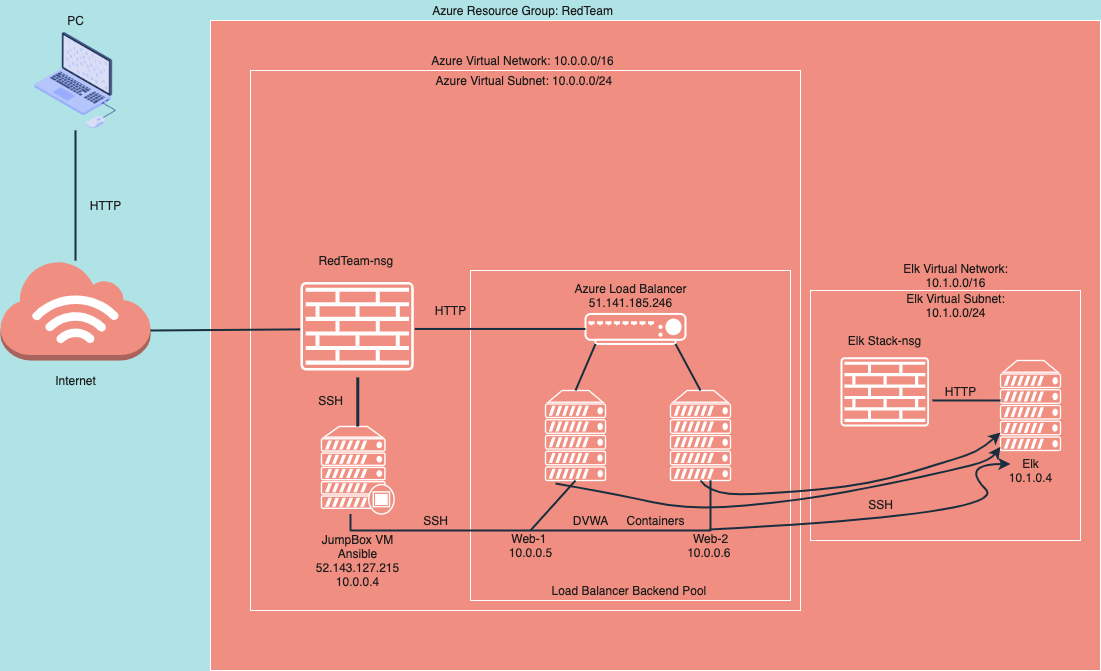

The diagram above was exported from draw.io. Its source (the exported page's mxGraphModel, read from the mxfile embedded in the PNG):
<mxGraphModel dx="827" dy="704" grid="1" gridSize="10" guides="1" tooltips="1" connect="1" arrows="1" fold="1" page="1" pageScale="1" pageWidth="850" pageHeight="1100" background="#B0E3E6" math="0" shadow="0">
  <root>
    <mxCell id="0" />
    <mxCell id="1" parent="0" />
    <mxCell id="qytFVpPlv3DGotdjjn-Z-54" value="" style="whiteSpace=wrap;html=1;fillColor=#F08E81;strokeColor=#FFFFFF;fontColor=#1A1A1A;" vertex="1" parent="1">
      <mxGeometry x="210" y="100" width="890" height="650" as="geometry" />
    </mxCell>
    <mxCell id="qytFVpPlv3DGotdjjn-Z-11" value="" style="whiteSpace=wrap;html=1;fillColor=#F08E81;strokeColor=#FFFFFF;fontColor=#1A1A1A;" vertex="1" parent="1">
      <mxGeometry x="250" y="150" width="550" height="540" as="geometry" />
    </mxCell>
    <mxCell id="qytFVpPlv3DGotdjjn-Z-9" value="" style="whiteSpace=wrap;html=1;fillColor=#F08E81;strokeColor=#FFFFFF;fontColor=#1A1A1A;" vertex="1" parent="1">
      <mxGeometry x="470" y="350" width="320" height="330" as="geometry" />
    </mxCell>
    <mxCell id="qytFVpPlv3DGotdjjn-Z-1" value="" style="shape=image;html=1;verticalAlign=top;verticalLabelPosition=bottom;imageAspect=0;aspect=fixed;image=https://cdn2.iconfinder.com/data/icons/whcompare-isometric-web-hosting-servers/50/laptop-with-code-128.png;fillColor=#F08E81;strokeColor=#FFFFFF;fontColor=#1A1A1A;labelBackgroundColor=#B0E3E6;" vertex="1" parent="1">
      <mxGeometry x="25" y="110" width="100" height="100" as="geometry" />
    </mxCell>
    <mxCell id="qytFVpPlv3DGotdjjn-Z-2" value="" style="outlineConnect=0;dashed=0;verticalLabelPosition=bottom;verticalAlign=top;align=center;html=1;shape=mxgraph.aws3.internet_3;fillColor=#F08E81;strokeColor=#FFFFFF;fontColor=#1A1A1A;" vertex="1" parent="1">
      <mxGeometry y="340" width="150" height="100" as="geometry" />
    </mxCell>
    <mxCell id="qytFVpPlv3DGotdjjn-Z-4" value="" style="fontColor=#1A1A1A;verticalAlign=top;verticalLabelPosition=bottom;labelPosition=center;align=center;html=1;outlineConnect=0;fillColor=#F08E81;strokeColor=#FFFFFF;gradientDirection=north;strokeWidth=2;shape=mxgraph.networks.load_balancer;" vertex="1" parent="1">
      <mxGeometry x="585" y="393.46" width="100" height="30" as="geometry" />
    </mxCell>
    <mxCell id="qytFVpPlv3DGotdjjn-Z-5" value="" style="fontColor=#1A1A1A;verticalAlign=top;verticalLabelPosition=bottom;labelPosition=center;align=center;html=1;outlineConnect=0;fillColor=#F08E81;strokeColor=#FFFFFF;gradientDirection=north;strokeWidth=2;shape=mxgraph.networks.proxy_server;" vertex="1" parent="1">
      <mxGeometry x="320.96999999999997" y="506" width="72.62" height="87.5" as="geometry" />
    </mxCell>
    <mxCell id="qytFVpPlv3DGotdjjn-Z-6" value="" style="fontColor=#1A1A1A;verticalAlign=top;verticalLabelPosition=bottom;labelPosition=center;align=center;html=1;outlineConnect=0;fillColor=#F08E81;strokeColor=#FFFFFF;gradientDirection=north;strokeWidth=2;shape=mxgraph.networks.server;" vertex="1" parent="1">
      <mxGeometry x="545" y="470" width="60" height="90" as="geometry" />
    </mxCell>
    <mxCell id="qytFVpPlv3DGotdjjn-Z-7" value="" style="fontColor=#1A1A1A;verticalAlign=top;verticalLabelPosition=bottom;labelPosition=center;align=center;html=1;outlineConnect=0;fillColor=#F08E81;strokeColor=#FFFFFF;gradientDirection=north;strokeWidth=2;shape=mxgraph.networks.server;" vertex="1" parent="1">
      <mxGeometry x="670" y="470" width="60" height="90" as="geometry" />
    </mxCell>
    <mxCell id="qytFVpPlv3DGotdjjn-Z-19" value="" style="endArrow=none;html=1;strokeWidth=2;strokeColor=#182E3E;fontColor=#1A1A1A;labelBackgroundColor=#B0E3E6;" edge="1" parent="1" source="qytFVpPlv3DGotdjjn-Z-2" target="qytFVpPlv3DGotdjjn-Z-1">
      <mxGeometry width="50" height="50" relative="1" as="geometry">
        <mxPoint x="60" y="330" as="sourcePoint" />
        <mxPoint x="110" y="280" as="targetPoint" />
      </mxGeometry>
    </mxCell>
    <mxCell id="qytFVpPlv3DGotdjjn-Z-20" value="" style="endArrow=none;html=1;strokeWidth=2;exitX=1;exitY=0.7;exitDx=0;exitDy=0;exitPerimeter=0;strokeColor=#182E3E;fontColor=#1A1A1A;labelBackgroundColor=#B0E3E6;" edge="1" parent="1" source="qytFVpPlv3DGotdjjn-Z-2">
      <mxGeometry width="50" height="50" relative="1" as="geometry">
        <mxPoint x="230" y="473.08" as="sourcePoint" />
        <mxPoint x="300.287583975266" y="408.8834018607072" as="targetPoint" />
      </mxGeometry>
    </mxCell>
    <mxCell id="qytFVpPlv3DGotdjjn-Z-21" value="" style="endArrow=none;html=1;strokeWidth=2;strokeColor=#182E3E;fontColor=#1A1A1A;labelBackgroundColor=#B0E3E6;" edge="1" parent="1" target="qytFVpPlv3DGotdjjn-Z-4">
      <mxGeometry width="50" height="50" relative="1" as="geometry">
        <mxPoint x="414.2624160247342" y="408.46000000000004" as="sourcePoint" />
        <mxPoint x="550.287583975266" y="399.4434018607072" as="targetPoint" />
      </mxGeometry>
    </mxCell>
    <mxCell id="qytFVpPlv3DGotdjjn-Z-22" value="" style="endArrow=none;html=1;strokeWidth=3;strokeColor=#182E3E;fontColor=#1A1A1A;labelBackgroundColor=#B0E3E6;" edge="1" parent="1" source="qytFVpPlv3DGotdjjn-Z-5">
      <mxGeometry width="50" height="50" relative="1" as="geometry">
        <mxPoint x="170" y="491.12" as="sourcePoint" />
        <mxPoint x="357.27671491259116" y="456.9200000000001" as="targetPoint" />
      </mxGeometry>
    </mxCell>
    <mxCell id="qytFVpPlv3DGotdjjn-Z-27" value="" style="endArrow=none;html=1;strokeWidth=2;strokeColor=#182E3E;fontColor=#1A1A1A;labelBackgroundColor=#B0E3E6;" edge="1" parent="1">
      <mxGeometry width="50" height="50" relative="1" as="geometry">
        <mxPoint x="350" y="610" as="sourcePoint" />
        <mxPoint x="350" y="593.5" as="targetPoint" />
      </mxGeometry>
    </mxCell>
    <mxCell id="qytFVpPlv3DGotdjjn-Z-32" value="" style="endArrow=none;html=1;strokeWidth=2;entryX=0.5;entryY=1;entryDx=0;entryDy=0;entryPerimeter=0;strokeColor=#182E3E;fontColor=#1A1A1A;labelBackgroundColor=#B0E3E6;" edge="1" parent="1" target="qytFVpPlv3DGotdjjn-Z-6">
      <mxGeometry width="50" height="50" relative="1" as="geometry">
        <mxPoint x="530" y="610" as="sourcePoint" />
        <mxPoint x="530" y="580" as="targetPoint" />
      </mxGeometry>
    </mxCell>
    <mxCell id="qytFVpPlv3DGotdjjn-Z-33" value="" style="endArrow=none;html=1;strokeWidth=2;entryX=0.5;entryY=1;entryDx=0;entryDy=0;entryPerimeter=0;strokeColor=#182E3E;fontColor=#1A1A1A;labelBackgroundColor=#B0E3E6;" edge="1" parent="1">
      <mxGeometry width="50" height="50" relative="1" as="geometry">
        <mxPoint x="710" y="610" as="sourcePoint" />
        <mxPoint x="710" y="560" as="targetPoint" />
      </mxGeometry>
    </mxCell>
    <mxCell id="qytFVpPlv3DGotdjjn-Z-35" value="" style="endArrow=none;html=1;strokeWidth=2;strokeColor=#182E3E;fontColor=#1A1A1A;labelBackgroundColor=#B0E3E6;exitX=0.5;exitY=0;exitDx=0;exitDy=0;exitPerimeter=0;entryX=0.9;entryY=1;entryDx=0;entryDy=0;entryPerimeter=0;" edge="1" parent="1" source="qytFVpPlv3DGotdjjn-Z-7" target="qytFVpPlv3DGotdjjn-Z-4">
      <mxGeometry width="50" height="50" relative="1" as="geometry">
        <mxPoint x="680" y="470" as="sourcePoint" />
        <mxPoint x="680" y="420" as="targetPoint" />
      </mxGeometry>
    </mxCell>
    <mxCell id="qytFVpPlv3DGotdjjn-Z-36" value="" style="endArrow=none;html=1;strokeWidth=2;strokeColor=#182E3E;fontColor=#1A1A1A;labelBackgroundColor=#B0E3E6;" edge="1" parent="1">
      <mxGeometry width="50" height="50" relative="1" as="geometry">
        <mxPoint x="350" y="610" as="sourcePoint" />
        <mxPoint x="710" y="610" as="targetPoint" />
      </mxGeometry>
    </mxCell>
    <mxCell id="qytFVpPlv3DGotdjjn-Z-37" value="Azure Resource Group: RedTeam" style="text;html=1;resizable=0;autosize=1;align=center;verticalAlign=middle;points=[];fillColor=none;strokeColor=none;rounded=0;fontColor=#1A1A1A;" vertex="1" parent="1">
      <mxGeometry x="421.6" y="80" width="200" height="20" as="geometry" />
    </mxCell>
    <mxCell id="qytFVpPlv3DGotdjjn-Z-38" value="Azure Virtual Network: 10.0.0.0/16" style="text;html=1;resizable=0;autosize=1;align=center;verticalAlign=middle;points=[];fillColor=none;strokeColor=none;rounded=0;fontColor=#1A1A1A;" vertex="1" parent="1">
      <mxGeometry x="421.6" y="130" width="200" height="20" as="geometry" />
    </mxCell>
    <mxCell id="qytFVpPlv3DGotdjjn-Z-39" value="Azure Virtual Subnet: 10.0.0.0/24&amp;nbsp;" style="text;html=1;resizable=0;autosize=1;align=center;verticalAlign=middle;points=[];fillColor=none;strokeColor=none;rounded=0;fontColor=#1A1A1A;" vertex="1" parent="1">
      <mxGeometry x="425" y="150" width="200" height="20" as="geometry" />
    </mxCell>
    <mxCell id="qytFVpPlv3DGotdjjn-Z-40" value="PC" style="text;html=1;resizable=0;autosize=1;align=center;verticalAlign=middle;points=[];fillColor=none;strokeColor=none;rounded=0;fontColor=#1A1A1A;" vertex="1" parent="1">
      <mxGeometry x="60" y="90" width="30" height="20" as="geometry" />
    </mxCell>
    <mxCell id="qytFVpPlv3DGotdjjn-Z-41" value="Internet&lt;br&gt;" style="text;html=1;resizable=0;autosize=1;align=center;verticalAlign=middle;points=[];fillColor=none;strokeColor=none;rounded=0;fontColor=#1A1A1A;" vertex="1" parent="1">
      <mxGeometry x="45" y="450" width="60" height="20" as="geometry" />
    </mxCell>
    <mxCell id="qytFVpPlv3DGotdjjn-Z-42" value="HTTP" style="text;html=1;resizable=0;autosize=1;align=center;verticalAlign=middle;points=[];fillColor=none;strokeColor=none;rounded=0;fontColor=#1A1A1A;" vertex="1" parent="1">
      <mxGeometry x="80" y="275" width="50" height="20" as="geometry" />
    </mxCell>
    <mxCell id="qytFVpPlv3DGotdjjn-Z-43" value="RedTeam-nsg&amp;nbsp;" style="text;html=1;resizable=0;autosize=1;align=center;verticalAlign=middle;points=[];fillColor=none;strokeColor=none;rounded=0;fontColor=#1A1A1A;" vertex="1" parent="1">
      <mxGeometry x="311.6" y="330" width="90" height="20" as="geometry" />
    </mxCell>
    <mxCell id="qytFVpPlv3DGotdjjn-Z-44" value="HTTP" style="text;html=1;resizable=0;autosize=1;align=center;verticalAlign=middle;points=[];fillColor=none;strokeColor=none;rounded=0;fontColor=#1A1A1A;" vertex="1" parent="1">
      <mxGeometry x="425" y="380" width="50" height="20" as="geometry" />
    </mxCell>
    <mxCell id="qytFVpPlv3DGotdjjn-Z-45" value="SSH" style="text;html=1;resizable=0;autosize=1;align=center;verticalAlign=middle;points=[];fillColor=none;strokeColor=none;rounded=0;fontColor=#1A1A1A;" vertex="1" parent="1">
      <mxGeometry x="310" y="470" width="40" height="20" as="geometry" />
    </mxCell>
    <mxCell id="qytFVpPlv3DGotdjjn-Z-46" value="JumpBox VM&lt;br&gt;Ansible&lt;br&gt;52.143.127.215&lt;br&gt;10.0.0.4" style="text;html=1;resizable=0;autosize=1;align=center;verticalAlign=middle;points=[];fillColor=none;strokeColor=none;rounded=0;fontColor=#1A1A1A;" vertex="1" parent="1">
      <mxGeometry x="307.28" y="610" width="100" height="60" as="geometry" />
    </mxCell>
    <mxCell id="qytFVpPlv3DGotdjjn-Z-47" value="SSH" style="text;html=1;resizable=0;autosize=1;align=center;verticalAlign=middle;points=[];fillColor=none;strokeColor=none;rounded=0;fontColor=#1A1A1A;" vertex="1" parent="1">
      <mxGeometry x="415" y="590" width="40" height="20" as="geometry" />
    </mxCell>
    <mxCell id="qytFVpPlv3DGotdjjn-Z-48" value="DVWA" style="text;html=1;resizable=0;autosize=1;align=center;verticalAlign=middle;points=[];fillColor=none;strokeColor=none;rounded=0;fontColor=#1A1A1A;" vertex="1" parent="1">
      <mxGeometry x="565" y="590" width="50" height="20" as="geometry" />
    </mxCell>
    <mxCell id="qytFVpPlv3DGotdjjn-Z-49" value="Containers" style="text;html=1;resizable=0;autosize=1;align=center;verticalAlign=middle;points=[];fillColor=none;strokeColor=none;rounded=0;fontColor=#1A1A1A;" vertex="1" parent="1">
      <mxGeometry x="620" y="590" width="70" height="20" as="geometry" />
    </mxCell>
    <mxCell id="qytFVpPlv3DGotdjjn-Z-50" value="Web-1&amp;nbsp;&lt;br&gt;10.0.0.5" style="text;html=1;resizable=0;autosize=1;align=center;verticalAlign=middle;points=[];fillColor=none;strokeColor=none;rounded=0;fontColor=#1A1A1A;" vertex="1" parent="1">
      <mxGeometry x="500" y="610" width="60" height="30" as="geometry" />
    </mxCell>
    <mxCell id="qytFVpPlv3DGotdjjn-Z-51" value="Web-2&lt;br&gt;10.0.0.6&amp;nbsp;" style="text;html=1;resizable=0;autosize=1;align=center;verticalAlign=middle;points=[];fillColor=none;strokeColor=none;rounded=0;fontColor=#1A1A1A;" vertex="1" parent="1">
      <mxGeometry x="680" y="610" width="60" height="30" as="geometry" />
    </mxCell>
    <mxCell id="qytFVpPlv3DGotdjjn-Z-53" value="Azure Load Balancer&lt;br&gt;51.141.185.246" style="text;html=1;resizable=0;autosize=1;align=center;verticalAlign=middle;points=[];fillColor=none;strokeColor=none;rounded=0;fontColor=#1A1A1A;" vertex="1" parent="1">
      <mxGeometry x="565" y="360" width="130" height="30" as="geometry" />
    </mxCell>
    <mxCell id="qytFVpPlv3DGotdjjn-Z-55" value="" style="endArrow=none;html=1;strokeWidth=2;entryX=0.1;entryY=1;entryDx=0;entryDy=0;entryPerimeter=0;strokeColor=#182E3E;fontColor=#1A1A1A;labelBackgroundColor=#B0E3E6;exitX=0.5;exitY=0;exitDx=0;exitDy=0;exitPerimeter=0;" edge="1" parent="1" source="qytFVpPlv3DGotdjjn-Z-6" target="qytFVpPlv3DGotdjjn-Z-4">
      <mxGeometry width="50" height="50" relative="1" as="geometry">
        <mxPoint x="550" y="473.46" as="sourcePoint" />
        <mxPoint x="550" y="423.46" as="targetPoint" />
      </mxGeometry>
    </mxCell>
    <mxCell id="qytFVpPlv3DGotdjjn-Z-59" value="" style="points=[[0.015,0.015,0],[0.985,0.015,0],[0.985,0.985,0],[0.015,0.985,0],[0.25,0,0],[0.5,0,0],[0.75,0,0],[1,0.25,0],[1,0.5,0],[1,0.75,0],[0.75,1,0],[0.5,1,0],[0.25,1,0],[0,0.75,0],[0,0.5,0],[0,0.25,0]];verticalLabelPosition=bottom;html=1;verticalAlign=top;aspect=fixed;align=center;pointerEvents=1;shape=mxgraph.cisco19.rect;prIcon=firewall;fillColor=#F08E81;strokeColor=#FFFFFF;fontColor=#1A1A1A;" vertex="1" parent="1">
      <mxGeometry x="300" y="361.56" width="113.2" height="88.44" as="geometry" />
    </mxCell>
    <mxCell id="qytFVpPlv3DGotdjjn-Z-61" value="Load Balancer Backend Pool&amp;nbsp;" style="text;html=1;resizable=0;autosize=1;align=center;verticalAlign=middle;points=[];fillColor=none;strokeColor=none;rounded=0;sketch=0;fontColor=#1A1A1A;" vertex="1" parent="1">
      <mxGeometry x="545" y="660" width="170" height="20" as="geometry" />
    </mxCell>
    <mxCell id="qytFVpPlv3DGotdjjn-Z-64" value="" style="whiteSpace=wrap;html=1;rounded=0;sketch=0;fontColor=#1A1A1A;strokeColor=#FFFFFF;fillColor=#F08E81;" vertex="1" parent="1">
      <mxGeometry x="810" y="370" width="270" height="250" as="geometry" />
    </mxCell>
    <mxCell id="qytFVpPlv3DGotdjjn-Z-65" value="" style="points=[[0.015,0.015,0],[0.985,0.015,0],[0.985,0.985,0],[0.015,0.985,0],[0.25,0,0],[0.5,0,0],[0.75,0,0],[1,0.25,0],[1,0.5,0],[1,0.75,0],[0.75,1,0],[0.5,1,0],[0.25,1,0],[0,0.75,0],[0,0.5,0],[0,0.25,0]];verticalLabelPosition=bottom;html=1;verticalAlign=top;aspect=fixed;align=center;pointerEvents=1;shape=mxgraph.cisco19.rect;prIcon=firewall;fillColor=#F08E81;strokeColor=#FFFFFF;fontColor=#1A1A1A;" vertex="1" parent="1">
      <mxGeometry x="840" y="436.78" width="88.6" height="69.22" as="geometry" />
    </mxCell>
    <mxCell id="qytFVpPlv3DGotdjjn-Z-66" value="Elk Stack-nsg" style="text;html=1;resizable=0;autosize=1;align=center;verticalAlign=middle;points=[];fillColor=none;strokeColor=none;rounded=0;sketch=0;fontColor=#1A1A1A;" vertex="1" parent="1">
      <mxGeometry x="839.3" y="410" width="90" height="20" as="geometry" />
    </mxCell>
    <mxCell id="qytFVpPlv3DGotdjjn-Z-67" value="" style="fontColor=#1A1A1A;verticalAlign=top;verticalLabelPosition=bottom;labelPosition=center;align=center;html=1;outlineConnect=0;fillColor=#F08E81;strokeColor=#FFFFFF;gradientDirection=north;strokeWidth=2;shape=mxgraph.networks.server;" vertex="1" parent="1">
      <mxGeometry x="1000" y="440" width="60" height="90" as="geometry" />
    </mxCell>
    <mxCell id="qytFVpPlv3DGotdjjn-Z-68" value="&lt;span&gt;Elk Virtual Network:&lt;/span&gt;&lt;br&gt;&lt;span&gt;10.1.0.0/16&lt;/span&gt;" style="text;html=1;resizable=0;autosize=1;align=center;verticalAlign=middle;points=[];fillColor=none;strokeColor=none;rounded=0;sketch=0;fontColor=#1A1A1A;" vertex="1" parent="1">
      <mxGeometry x="895" y="340" width="120" height="30" as="geometry" />
    </mxCell>
    <mxCell id="qytFVpPlv3DGotdjjn-Z-69" value="Elk Virtual Subnet:&lt;br&gt;10.1.0.0/24" style="text;html=1;resizable=0;autosize=1;align=center;verticalAlign=middle;points=[];fillColor=none;strokeColor=none;rounded=0;sketch=0;fontColor=#1A1A1A;" vertex="1" parent="1">
      <mxGeometry x="900" y="370" width="110" height="30" as="geometry" />
    </mxCell>
    <mxCell id="qytFVpPlv3DGotdjjn-Z-70" value="Elk&lt;br&gt;10.1.0.4" style="text;html=1;resizable=0;autosize=1;align=center;verticalAlign=middle;points=[];fillColor=none;strokeColor=none;rounded=0;sketch=0;fontColor=#1A1A1A;" vertex="1" parent="1">
      <mxGeometry x="1000" y="534.75" width="60" height="30" as="geometry" />
    </mxCell>
    <mxCell id="qytFVpPlv3DGotdjjn-Z-72" value="" style="curved=1;endArrow=classic;html=1;fontColor=#1A1A1A;strokeColor=#182E3E;exitX=0.48;exitY=-0.05;exitDx=0;exitDy=0;exitPerimeter=0;strokeWidth=2;labelBackgroundColor=#B0E3E6;" edge="1" parent="1">
      <mxGeometry width="50" height="50" relative="1" as="geometry">
        <mxPoint x="709" y="609" as="sourcePoint" />
        <mxPoint x="1010" y="543.5" as="targetPoint" />
        <Array as="points">
          <mxPoint x="1010" y="593.5" />
          <mxPoint x="960" y="543.5" />
        </Array>
      </mxGeometry>
    </mxCell>
    <mxCell id="qytFVpPlv3DGotdjjn-Z-73" value="SSH" style="text;html=1;resizable=0;autosize=1;align=center;verticalAlign=middle;points=[];fillColor=none;strokeColor=none;rounded=0;sketch=0;fontColor=#1A1A1A;" vertex="1" parent="1">
      <mxGeometry x="860" y="573.5" width="40" height="20" as="geometry" />
    </mxCell>
    <mxCell id="qytFVpPlv3DGotdjjn-Z-74" value="" style="endArrow=none;html=1;fontColor=#1A1A1A;strokeColor=#182E3E;strokeWidth=2;exitX=1.038;exitY=0.624;exitDx=0;exitDy=0;exitPerimeter=0;labelBackgroundColor=#B0E3E6;" edge="1" parent="1" source="qytFVpPlv3DGotdjjn-Z-65">
      <mxGeometry width="50" height="50" relative="1" as="geometry">
        <mxPoint x="950" y="530" as="sourcePoint" />
        <mxPoint x="1000" y="480" as="targetPoint" />
      </mxGeometry>
    </mxCell>
    <mxCell id="qytFVpPlv3DGotdjjn-Z-75" value="HTTP" style="text;html=1;resizable=0;autosize=1;align=center;verticalAlign=middle;points=[];fillColor=none;strokeColor=none;rounded=0;sketch=0;fontColor=#1A1A1A;" vertex="1" parent="1">
      <mxGeometry x="935" y="461.39" width="50" height="20" as="geometry" />
    </mxCell>
    <mxCell id="qytFVpPlv3DGotdjjn-Z-78" value="" style="curved=1;endArrow=classic;html=1;fontColor=#1A1A1A;strokeColor=#182E3E;strokeWidth=2;exitX=0.5;exitY=1;exitDx=0;exitDy=0;exitPerimeter=0;" edge="1" parent="1" source="qytFVpPlv3DGotdjjn-Z-7" target="qytFVpPlv3DGotdjjn-Z-67">
      <mxGeometry width="50" height="50" relative="1" as="geometry">
        <mxPoint x="650" y="563.5" as="sourcePoint" />
        <mxPoint x="900" y="525.375" as="targetPoint" />
        <Array as="points">
          <mxPoint x="710" y="574" />
          <mxPoint x="770" y="573.5" />
          <mxPoint x="870" y="564" />
          <mxPoint x="950" y="540" />
          <mxPoint x="980" y="530" />
        </Array>
      </mxGeometry>
    </mxCell>
    <mxCell id="qytFVpPlv3DGotdjjn-Z-79" value="" style="curved=1;endArrow=classic;html=1;fontColor=#1A1A1A;strokeColor=#182E3E;strokeWidth=2;" edge="1" parent="1" target="qytFVpPlv3DGotdjjn-Z-67">
      <mxGeometry width="50" height="50" relative="1" as="geometry">
        <mxPoint x="555" y="563" as="sourcePoint" />
        <mxPoint x="905" y="508.875" as="targetPoint" />
        <Array as="points">
          <mxPoint x="615" y="573.5" />
          <mxPoint x="690" y="590" />
          <mxPoint x="800" y="580" />
          <mxPoint x="890" y="563" />
          <mxPoint x="950" y="550" />
          <mxPoint x="990" y="540" />
        </Array>
      </mxGeometry>
    </mxCell>
  </root>
</mxGraphModel>